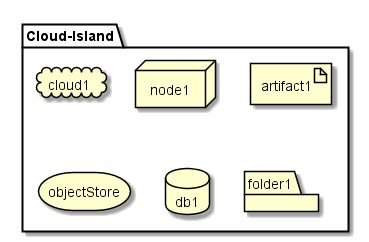

The diagram above was rendered by PlantUML. Its source (embedded in the PNG):
@startuml

package  "Cloud-Island" {
  cloud cloud1
  node node1
  artifact artifact1
  storage objectStore
  database db1
  folder folder1
}

@enduml